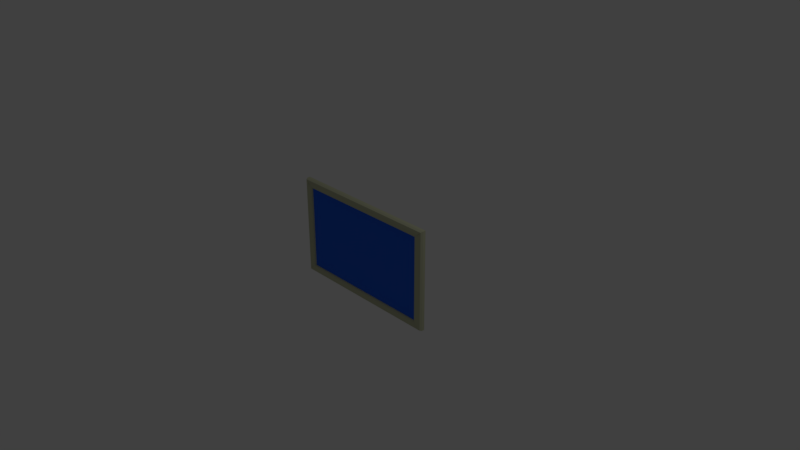 # Source: Skaliert_Monitor.blend  (saved by Blender 2.78.0; exported with 4.5.12 LTS)
import bpy
from mathutils import Matrix  # noqa: F401  (used for matrix-valued properties, if any)

bpy.ops.wm.read_factory_settings(use_empty=True)
scene = bpy.context.scene
scene.name = 'Scene'

# ---- collections
col_collection_1 = bpy.data.collections.new('Collection 1'); scene.collection.children.link(col_collection_1)

# ---- materials (node trees are filled in below, after node groups)
mat_material_001 = bpy.data.materials.new('Material.001')
mat_material_001.alpha_threshold = 0.0
mat_material_001.use_transparent_shadow = False
mat_material_001.diffuse_color = (0.5307, 0.5489, 0.3712, 1.0)
mat_material_001.roughness = 0.5
mat_material_001.specular_intensity = 0.1744
mat_material_002 = bpy.data.materials.new('Material.002')
mat_material_002.alpha_threshold = 0.0
mat_material_002.use_transparent_shadow = False
mat_material_002.diffuse_color = (0.02687, 0.1339, 0.8, 1.0)
mat_material_002.roughness = 0.5
mat_material_002.specular_intensity = 1.0

# ---- material node trees

# ---- world
world_world = bpy.data.worlds.new('World'); scene.world = world_world
world_world.color = (0.05088, 0.05088, 0.05088)
world_world.use_sun_shadow = False
world_world.sun_shadow_jitter_overblur = 0.0
world_world.cycles.sampling_method = 'MANUAL'

# ---- cameras
cam_camera = bpy.data.cameras.new('Camera')
cam_camera.clip_end = 100.0
cam_camera.lens = 35.0
cam_camera.sensor_width = 32.0
cam_camera.sensor_height = 18.0
cam_camera.ortho_scale = 7.314
cam_camera.dof.focus_distance = 0.0
cam_camera.dof.aperture_fstop = 128.0

# ---- lights
light_lamp = bpy.data.lights.new('Lamp', 'POINT')
light_lamp.transmission_factor = 0.0
light_lamp.cutoff_distance = 30.0
light_lamp.energy = 100.0
light_lamp.shadow_buffer_clip_start = 1.001
light_lamp.shadow_soft_size = 0.1
light_lamp.shadow_maximum_resolution = 0.006
light_lamp.use_absolute_resolution = True

# ---- meshes
me_plane = bpy.data.meshes.new('Plane')
me_plane.from_pydata([(0.1828, 0.2051, 0.07315), (0.1841, 0.2065, 0.08686), (-0.2065, -0.1841, 0.08686), (-0.2065, 0.2065, 0.08686), (0.1841, -0.1841, 0.08686), (0.2075, -0.2189, 0.02308), (0.2075, 0.2413, 0.02308), (-0.2065, 0.2065, 0.08686), (0.1828, -0.1828, 0.07315), (0.1841, -0.1841, 0.08686), (0.1841, 0.2065, 0.08686), (-0.2051, 0.2051, 0.07315), (-0.2065, -0.1841, 0.08686), (-0.2299, -0.2189, 0.02308), (-0.2299, 0.2413, 0.02308), (-0.2051, -0.1828, 0.07315), (-0.2055, -0.1831, 0.07658), (0.1831, -0.1831, 0.07658), (0.1831, 0.2055, 0.07658), (-0.2055, 0.2055, 0.07658), (-0.2103, -0.1893, 0.09715), (0.1879, -0.1893, 0.09715), (0.1879, 0.2117, 0.09715), (-0.2103, 0.2117, 0.09715), (0.1841, 0.2065, 0.08686), (0.1841, -0.1841, 0.08686), (-0.2065, -0.1841, 0.08686), (-0.2065, 0.2065, 0.08686), (-0.2271, -0.2148, 0.09089), (0.2048, -0.2148, 0.09089), (0.2048, 0.2371, 0.09089), (-0.2271, 0.2371, 0.09089), (-0.2189, 0.2246, 0.1006), (0.1965, 0.2246, 0.1006), (0.1965, -0.2022, 0.1006), (-0.2189, -0.2022, 0.1006), (0.2075, -0.2189, 0.03277), (-0.2299, 0.2413, 0.03277), (0.2075, -0.2189, 0.06183), (-0.2299, -0.2189, 0.06183), (0.2075, 0.2413, 0.06183), (-0.2299, 0.2413, 0.06183), (-0.2055, 0.2055, 0.07658), (-0.2103, 0.2117, 0.09715), (-0.2271, 0.2371, 0.09089), (0.1879, -0.1893, 0.09715), (0.2048, -0.2148, 0.09089), (0.1831, 0.2055, 0.07658), (0.1879, 0.2117, 0.09715), (0.2048, 0.2371, 0.09089), (0.2075, 0.2413, 0.03277), (-0.2055, -0.1831, 0.07658), (-0.2103, -0.1893, 0.09715), (-0.2271, -0.2148, 0.09089), (-0.2299, -0.2189, 0.03277), (-0.2057, -0.1834, 0.07925), (0.1834, -0.1834, 0.07925), (-0.2057, 0.2057, 0.07925), (0.1834, 0.2057, 0.07925), (-0.2103, -0.1893, 0.09715), (0.1879, -0.1893, 0.09715), (-0.2103, 0.2117, 0.09715), (0.1879, 0.2117, 0.09715), (-0.2271, -0.2148, 0.09089), (0.2048, -0.2148, 0.09089), (-0.2271, 0.2371, 0.09089), (0.2048, 0.2371, 0.09089), (-0.2299, -0.2189, 0.0403), (0.2075, -0.2189, 0.0403), (-0.2299, 0.2413, 0.0403), (0.2075, 0.2413, 0.0403)], [], [(0, 18, 1, 9, 25, 56, 17, 8), (0, 47, 58, 18), (1, 18, 58, 24), (1, 24, 62, 22), (2, 16, 55, 26), (2, 26, 59, 20), (3, 19, 57, 27), (3, 27, 61, 23), (4, 17, 56, 25), (4, 25, 60, 21), (52, 12, 4, 21), (28, 63, 39, 67, 13, 14, 69, 41, 65, 44), (13, 5, 6, 14), (5, 36, 68), (6, 70, 50), (0, 11, 19, 3, 10, 47), (2, 20, 43, 7), (43, 20, 59, 35, 63, 28, 44, 65, 32, 61), (7, 27, 57, 42), (7, 43, 61, 27), (15, 8, 17, 4, 12, 51), (9, 45, 60, 25), (22, 62, 33, 66, 30, 46, 64, 34, 60, 45), (30, 66, 40, 70, 6, 5, 68, 38, 64, 46), (42, 11, 15, 16, 2, 7), (49, 31, 65, 41, 69, 37, 14, 6, 50, 70, 40, 66), (1, 22, 45, 9), (10, 24, 58, 47), (10, 48, 62, 24), (48, 23, 61, 32, 65, 31, 49, 66, 33, 62), (11, 0, 8, 15), (11, 42, 57, 19), (12, 26, 55, 51), (12, 52, 59, 26), (52, 21, 60, 34, 64, 29, 53, 63, 35, 59), (53, 29, 64, 38, 68, 36, 5, 13, 54, 67, 39, 63), (13, 67, 54), (14, 37, 69), (15, 51, 55, 16), (3, 23, 48, 10)])
me_plane.polygons.foreach_set('material_index', [0, 0, 0, 0, 0, 0, 0, 0, 0, 0, 0, 0, 0, 0, 0, 0, 0, 0, 0, 0, 0, 0, 0, 0, 0, 0, 0, 0, 0, 0, 1, 0, 0, 0, 0, 0, 0, 0, 0, 0])
me_plane.materials.append(mat_material_001)
me_plane.materials.append(mat_material_002)
me_plane.use_remesh_preserve_volume = False
me_plane.use_remesh_preserve_attributes = False
me_plane.use_mirror_vertex_groups = False
me_plane.update()

# ---- objects
ob_plane = bpy.data.objects.new('Plane', me_plane)
ob_lamp = bpy.data.objects.new('Lamp', light_lamp)
ob_camera = bpy.data.objects.new('Camera', cam_camera)

# ---- transforms, parenting, visibility, modifiers, constraints
ob_plane.location = (0.0, 0.0, 0.0)
ob_plane.rotation_euler = (1.571, 0.0, 0.0)
ob_plane.scale = (5.0, 3.0, 1.0)
ob_plane.lineart.crease_threshold = 0.0
ob_lamp.location = (4.076, 1.005, 5.904)
ob_lamp.rotation_euler = (0.6503, 0.05522, 1.866)
ob_lamp.lock_rotations_4d = False
ob_lamp.empty_display_type = 'ARROWS'
ob_lamp.color = (0.0, 0.0, 0.0, 0.0)
ob_lamp.lineart.crease_threshold = 0.0
ob_camera.location = (7.481, -6.508, 5.344)
ob_camera.rotation_euler = (1.109, 0.0, 0.8149)
ob_camera.lock_rotations_4d = False
ob_camera.empty_display_type = 'ARROWS'
ob_camera.color = (0.0, 0.0, 0.0, 0.0)
ob_camera.display_type = 'WIRE'
ob_camera.lineart.crease_threshold = 0.0

# ---- collection membership
col_collection_1.objects.link(ob_plane)
col_collection_1.objects.link(ob_lamp)
col_collection_1.objects.link(ob_camera)

# ---- scene / render settings (as saved in the file)
scene.camera = ob_camera
scene.frame_start = 1; scene.frame_end = 250; scene.frame_set(0)
scene.render.engine = 'BLENDER_EEVEE_NEXT'
scene.render.resolution_percentage = 50
scene.render.dither_intensity = 0.0
scene.cycles.use_denoising = False
scene.cycles.samples = 128
scene.cycles.sampling_pattern = 'TABULATED_SOBOL'
scene.cycles.light_sampling_threshold = 0.0
scene.cycles.use_adaptive_sampling = False
scene.cycles.use_light_tree = False
scene.cycles.blur_glossy = 0.0
scene.cycles.sample_clamp_indirect = 0.0
scene.view_settings.view_transform = 'Standard'
bpy.context.view_layer.update()
